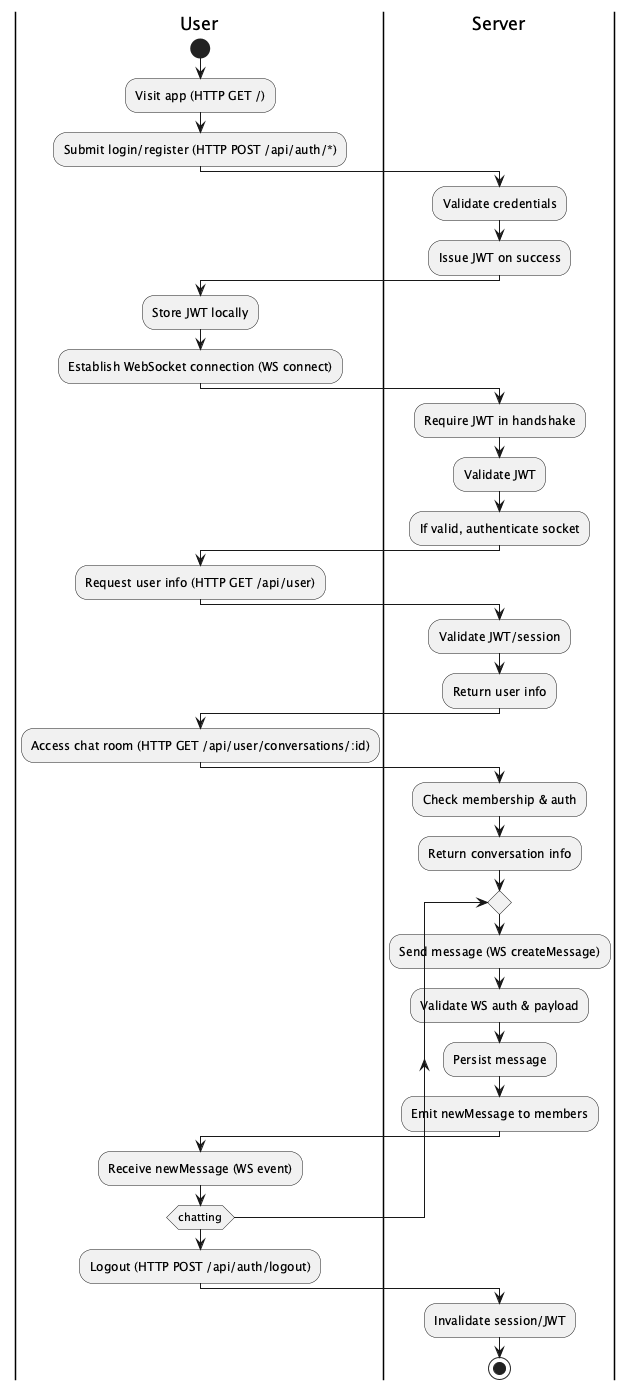

The diagram above was rendered by PlantUML. Its source (embedded in the PNG):
@startuml
|User|
start
:Visit app (HTTP GET /);
:Submit login/register (HTTP POST /api/auth/*);
|Server|
:Validate credentials;
:Issue JWT on success;
|User|
:Store JWT locally;
:Establish WebSocket connection (WS connect);
|Server|
:Require JWT in handshake;
:Validate JWT;
:If valid, authenticate socket;
|User|
:Request user info (HTTP GET /api/user);
|Server|
:Validate JWT/session;
:Return user info;
|User|
:Access chat room (HTTP GET /api/user/conversations/:id);
|Server|
:Check membership & auth;
:Return conversation info;
repeat
  :Send message (WS createMessage);
  |Server|
  :Validate WS auth & payload;
  :Persist message;
  :Emit newMessage to members;
  |User|
  :Receive newMessage (WS event);
repeat while (chatting)
:Logout (HTTP POST /api/auth/logout);
|Server|
:Invalidate session/JWT;
stop
@enduml